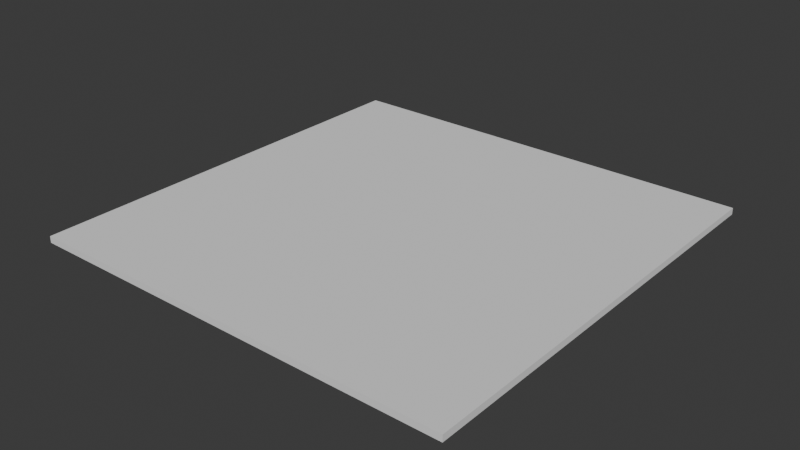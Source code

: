 # Source: SquareArea.blend  (saved by Blender 4.4.30; exported with 4.5.12 LTS)
import bpy
from mathutils import Matrix  # noqa: F401  (used for matrix-valued properties, if any)

bpy.ops.wm.read_factory_settings(use_empty=True)
scene = bpy.context.scene
scene.name = 'Scene'

# ---- world
world_world = bpy.data.worlds.new('World'); scene.world = world_world
world_world.use_nodes = True; world_world.node_tree.nodes.clear()
_N = world_world.node_tree.nodes; _L = world_world.node_tree.links
n0 = _N.new('ShaderNodeOutputWorld'); n0.name = 'World Output'; n0.location = (300, 300)
n1 = _N.new('ShaderNodeBackground'); n1.name = 'Background'; n1.location = (10, 300)
n1.inputs[0].default_value = (0.05088, 0.05088, 0.05088, 1.0)
_L.new(n1.outputs[0], n0.inputs[0])
n0.is_active_output = True
world_world.color = (0.05088, 0.05088, 0.05088)
world_world.sun_shadow_jitter_overblur = 0.0

# ---- meshes
me_cube_001 = bpy.data.meshes.new('Cube.001')
me_cube_001.from_pydata([(-1.0, -1.0, -0.015), (-1.0, -1.0, 0.015), (-1.0, 1.0, -0.015), (-1.0, 1.0, 0.015), (1.0, -1.0, -0.015), (1.0, -1.0, 0.015), (1.0, 1.0, -0.015), (1.0, 1.0, 0.015)], [], [(0, 1, 3, 2), (2, 3, 7, 6), (6, 7, 5, 4), (4, 5, 1, 0), (2, 6, 4, 0), (7, 3, 1, 5)])
_uv = me_cube_001.uv_layers.new(name='UVMap')
_uv.uv.foreach_set('vector', [0.375, 0.0, 0.625, 0.0, 0.625, 0.25, 0.375, 0.25, 0.375, 0.25, 0.625, 0.25, 0.625, 0.5, 0.375, 0.5, 0.375, 0.5, 0.625, 0.5, 0.625, 0.75, 0.375, 0.75, 0.375, 0.75, 0.625, 0.75, 0.625, 1.0, 0.375, 1.0, 0.125, 0.5, 0.375, 0.5, 0.375, 0.75, 0.125, 0.75, 0.625, 0.5, 0.875, 0.5, 0.875, 0.75, 0.625, 0.75])
me_cube_001.update()

# ---- objects
ob_cube = bpy.data.objects.new('Cube', me_cube_001)

# ---- transforms, parenting, visibility, modifiers, constraints
ob_cube.location = (0.0, 0.0, 0.0)

# ---- collection membership
scene.collection.objects.link(ob_cube)

# ---- scene / render settings (as saved in the file)
scene.frame_start = 1; scene.frame_end = 250; scene.frame_set(1)
scene.render.engine = 'BLENDER_EEVEE_NEXT'
bpy.context.view_layer.update()

# ---- added for rendering (the .blend has no active camera and no usable light): camera, sun
cam_auto = bpy.data.cameras.new('AutoCamera')
cam_auto.lens = 50.0
cam_auto.sensor_width = 36.0
cam_auto.clip_end = 1000.0
ob_auto_camera = bpy.data.objects.new('AutoCamera', cam_auto)
scene.collection.objects.link(ob_auto_camera)
ob_auto_camera.location = (2.61708, -3.14049, 2.09366)
ob_auto_camera.rotation_euler = (1.09748, -7.21219e-08, 0.694738)
scene.camera = ob_auto_camera
light_auto_sun = bpy.data.lights.new('AutoSun', 'SUN')
light_auto_sun.energy = 3.0
light_auto_sun.angle = 0.0523599
ob_auto_sun = bpy.data.objects.new('AutoSun', light_auto_sun)
scene.collection.objects.link(ob_auto_sun)
ob_auto_sun.rotation_euler = (0.872665, 0.174533, 0.523599)
bpy.context.view_layer.update()
